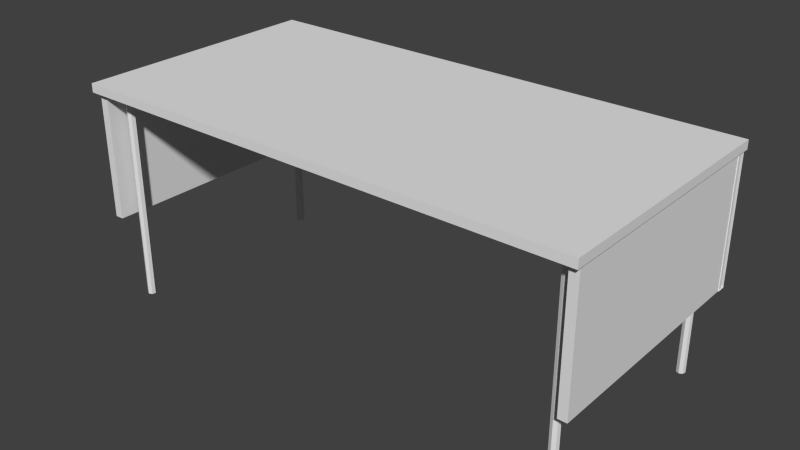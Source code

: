 # Source: table.blend  (saved by Blender 2.72.0; exported with 4.5.12 LTS)
import bpy
from mathutils import Matrix  # noqa: F401  (used for matrix-valued properties, if any)

bpy.ops.wm.read_factory_settings(use_empty=True)
scene = bpy.context.scene
scene.name = 'Scene'

# ---- collections
col_collection_1 = bpy.data.collections.new('Collection 1'); scene.collection.children.link(col_collection_1)

# ---- world
world_world = bpy.data.worlds.new('World'); scene.world = world_world
world_world.color = (0.05088, 0.05088, 0.05088)
world_world.use_sun_shadow = False
world_world.sun_shadow_jitter_overblur = 0.0
world_world.cycles.sampling_method = 'MANUAL'
world_world.cycles.sample_map_resolution = 256

# ---- meshes
me_table = bpy.data.meshes.new('Table')
me_table.from_pydata([(61.54, 28.7, -20.17), (61.54, 28.7, -50.89), (61.54, -28.81, -50.89), (61.54, -28.81, -20.17), (59.46, 28.7, -20.17), (59.46, 28.7, -50.89), (59.46, -28.81, -50.89), (59.46, -28.81, -20.17), (-56.67, 28.7, -20.17), (-56.67, 28.7, -50.89), (-56.67, -28.81, -50.89), (-56.67, -28.81, -20.17), (-58.75, 28.7, -20.17), (-58.75, 28.7, -50.89), (-58.75, -28.81, -50.89), (-58.75, -28.81, -20.17), (56.8, 25.83, -51.1), (56.8, 25.83, -0.1201), (57.58, 25.46, -51.1), (57.58, 25.46, -0.1201), (57.78, 24.61, -51.1), (57.78, 24.61, -0.1201), (57.23, 23.93, -51.1), (57.23, 23.93, -0.1201), (56.37, 23.93, -51.1), (56.37, 23.93, -0.1201), (55.83, 24.61, -51.1), (55.83, 24.61, -0.1201), (56.02, 25.46, -51.1), (56.02, 25.46, -0.1201), (-54.3, 25.83, -51.1), (-54.3, 25.83, -0.1201), (-53.52, 25.46, -51.1), (-53.52, 25.46, -0.1201), (-53.32, 24.61, -51.1), (-53.32, 24.61, -0.1201), (-53.86, 23.93, -51.1), (-53.86, 23.93, -0.1201), (-54.73, 23.93, -51.1), (-54.73, 23.93, -0.1201), (-55.27, 24.61, -51.1), (-55.27, 24.61, -0.1201), (-55.08, 25.46, -51.1), (-55.08, 25.46, -0.1201), (-54.3, -24.19, -51.1), (-54.3, -24.19, -0.1201), (-53.52, -24.57, -51.1), (-53.52, -24.57, -0.1201), (-53.32, -25.41, -51.1), (-53.32, -25.41, -0.1201), (-53.86, -26.09, -51.1), (-53.86, -26.09, -0.1201), (-54.73, -26.09, -51.1), (-54.73, -26.09, -0.1201), (-55.27, -25.41, -51.1), (-55.27, -25.41, -0.1201), (-55.08, -24.57, -51.1), (-55.08, -24.57, -0.1201), (56.8, -24.19, -51.1), (56.8, -24.19, -0.1201), (57.58, -24.57, -51.1), (57.58, -24.57, -0.1201), (57.78, -25.41, -51.1), (57.78, -25.41, -0.1201), (57.23, -26.09, -51.1), (57.23, -26.09, -0.1201), (56.37, -26.09, -51.1), (56.37, -26.09, -0.1201), (55.83, -25.41, -51.1), (55.83, -25.41, -0.1201), (56.02, -24.57, -51.1), (56.02, -24.57, -0.1201), (61.81, -29.66, -20.17), (61.81, -29.66, -50.89), (-58.91, -29.66, -50.89), (-58.91, -29.66, -20.17), (61.81, -27.58, -20.17), (61.81, -27.58, -50.89), (-58.91, -27.58, -50.89), (-58.91, -27.58, -20.17), (62.01, 30.31, -50.31), (62.01, -30.31, -50.31), (-59.22, -30.31, -50.31), (-59.22, 30.31, -50.31), (62.01, 30.31, -52.39), (62.01, -30.31, -52.39), (-59.22, -30.31, -52.39), (-59.22, 30.31, -52.39)], [], [(4, 0, 1, 5), (7, 3, 0, 4), (0, 3, 2, 1), (7, 4, 5, 6), (12, 8, 9, 13), (15, 11, 8, 12), (8, 11, 10, 9), (15, 12, 13, 14), (16, 17, 19, 18), (18, 19, 21, 20), (20, 21, 23, 22), (22, 23, 25, 24), (24, 25, 27, 26), (28, 29, 17, 16), (26, 27, 29, 28), (30, 31, 33, 32), (32, 33, 35, 34), (34, 35, 37, 36), (36, 37, 39, 38), (38, 39, 41, 40), (42, 43, 31, 30), (40, 41, 43, 42), (44, 45, 47, 46), (46, 47, 49, 48), (48, 49, 51, 50), (50, 51, 53, 52), (52, 53, 55, 54), (56, 57, 45, 44), (54, 55, 57, 56), (58, 59, 61, 60), (60, 61, 63, 62), (62, 63, 65, 64), (64, 65, 67, 66), (66, 67, 69, 68), (70, 71, 59, 58), (68, 69, 71, 70), (79, 75, 72, 76), (72, 75, 74, 73), (79, 76, 77, 78), (84, 80, 81, 85), (85, 81, 82, 86), (86, 82, 83, 87), (87, 83, 80, 84), (80, 83, 82, 81), (87, 84, 85, 86)])
_uv = me_table.uv_layers.new(name='UVMap')
_uv.uv.foreach_set('vector', [0.3638, 0.9253, 0.3531, 0.9253, 0.3531, 0.7529, 0.3638, 0.7529, 0.5397, 0.3582, 0.5397, 0.3472, 0.8623, 0.3472, 0.8623, 0.3582, 0.002671, 0.9968, 0.002671, 0.6864, 0.1604, 0.6864, 0.1604, 0.9968, 0.7513, 0.2404, 0.7513, 0.01037, 0.8682, 0.01037, 0.8682, 0.2404, 0.3746, 0.9253, 0.3638, 0.9253, 0.3638, 0.7529, 0.3746, 0.7529, 0.5397, 0.3472, 0.5397, 0.3362, 0.8623, 0.3362, 0.8623, 0.3472, 0.5108, 0.2387, 0.5108, 0.01019, 0.6269, 0.01019, 0.6269, 0.2387, 0.1713, 0.9941, 0.1713, 0.6959, 0.3229, 0.6959, 0.3229, 0.9941, 0.8979, 0.7044, 0.8979, 0.9904, 0.8943, 0.9904, 0.8943, 0.7044, 0.9499, 0.7057, 0.9499, 0.9917, 0.9454, 0.9917, 0.9454, 0.7057, 0.9454, 0.7057, 0.9454, 0.9917, 0.9422, 0.9917, 0.9422, 0.7057, 0.9784, 0.9925, 0.9784, 0.7065, 0.983, 0.7065, 0.983, 0.9925, 0.9732, 0.7057, 0.9732, 0.9917, 0.97, 0.9917, 0.97, 0.7057, 0.9024, 0.7044, 0.9024, 0.9904, 0.8979, 0.9904, 0.8979, 0.7044, 0.97, 0.7057, 0.97, 0.9917, 0.9655, 0.9917, 0.9655, 0.7057, 0.8826, 0.9904, 0.8826, 0.7044, 0.8862, 0.7044, 0.8862, 0.9904, 0.9101, 0.7044, 0.9101, 0.9904, 0.9056, 0.9904, 0.9056, 0.7044, 0.9056, 0.7044, 0.9056, 0.9904, 0.9024, 0.9904, 0.9024, 0.7044, 0.983, 0.9925, 0.983, 0.7065, 0.9876, 0.7065, 0.9876, 0.9925, 0.9179, 0.7044, 0.9179, 0.9904, 0.9147, 0.9904, 0.9147, 0.7044, 0.8782, 0.9904, 0.8782, 0.7044, 0.8826, 0.7044, 0.8826, 0.9904, 0.9147, 0.7044, 0.9147, 0.9904, 0.9101, 0.9904, 0.9101, 0.7044, 0.8737, 0.7044, 0.8737, 0.9904, 0.8701, 0.9904, 0.8701, 0.7044, 0.9577, 0.7057, 0.9577, 0.9917, 0.9531, 0.9917, 0.9531, 0.7057, 0.9531, 0.7057, 0.9531, 0.9917, 0.9499, 0.9917, 0.9499, 0.7057, 0.9876, 0.9925, 0.9876, 0.7065, 0.9922, 0.7065, 0.9922, 0.9925, 0.9257, 0.7044, 0.9257, 0.9904, 0.9225, 0.9904, 0.9225, 0.7044, 0.8782, 0.7044, 0.8782, 0.9904, 0.8737, 0.9904, 0.8737, 0.7044, 0.9225, 0.7044, 0.9225, 0.9904, 0.9179, 0.9904, 0.9179, 0.7044, 0.8898, 0.7044, 0.8898, 0.9904, 0.8862, 0.9904, 0.8862, 0.7044, 0.9655, 0.7057, 0.9655, 0.9917, 0.9609, 0.9917, 0.9609, 0.7057, 0.9609, 0.7057, 0.9609, 0.9917, 0.9577, 0.9917, 0.9577, 0.7057, 0.9257, 0.9904, 0.9257, 0.7044, 0.9303, 0.7044, 0.9303, 0.9904, 0.9422, 0.7057, 0.9422, 0.9917, 0.939, 0.9917, 0.939, 0.7057, 0.8943, 0.7044, 0.8943, 0.9904, 0.8898, 0.9904, 0.8898, 0.7044, 0.939, 0.7057, 0.939, 0.9917, 0.9344, 0.9917, 0.9344, 0.7057, 0.989, 0.6772, 0.978, 0.6772, 0.978, 0.0, 0.989, 0.0, 0.4879, 0.0, 0.4879, 0.6772, 0.3253, 0.6772, 0.3253, 4.28e-08, 0.8455, 0.3252, 0.5325, 0.3252, 0.5325, 0.2481, 0.8455, 0.2481, 0.9482, 0.4918, 0.9372, 0.4918, 0.9372, 0.1546, 0.9482, 0.1546, 0.9669, 0.0, 0.978, 0.0, 0.978, 0.6801, 0.9669, 0.6801, 0.9482, 0.1546, 0.9592, 0.1546, 0.9592, 0.4918, 0.9482, 0.4918, 0.989, 0.0, 1.0, 0.0, 1.0, 0.663, 0.989, 0.663, 0.7439, 0.01661, 0.7439, 0.2416, 0.6378, 0.2416, 0.6378, 0.01661, 8.077e-08, 0.6801, 0.0, 4.28e-08, 0.3208, 0.0, 0.3208, 0.6801])
me_table.use_remesh_preserve_volume = False
me_table.use_remesh_preserve_attributes = False
me_table.use_mirror_vertex_groups = False
me_table.update()

# ---- objects
ob_table = bpy.data.objects.new('Table', me_table)

# ---- transforms, parenting, visibility, modifiers, constraints
ob_table.location = (0.0, 0.0, 0.0)
ob_table.scale = (-0.033, -0.033, -0.033)
ob_table.lineart.crease_threshold = 0.0

# ---- collection membership
col_collection_1.objects.link(ob_table)

# ---- scene / render settings (as saved in the file)
scene.frame_start = 1; scene.frame_end = 250; scene.frame_set(0)
scene.render.engine = 'BLENDER_EEVEE_NEXT'
scene.render.resolution_percentage = 50
scene.render.dither_intensity = 0.0
scene.cycles.use_denoising = False
scene.cycles.samples = 10
scene.cycles.sampling_pattern = 'TABULATED_SOBOL'
scene.cycles.light_sampling_threshold = 0.0
scene.cycles.use_adaptive_sampling = False
scene.cycles.use_light_tree = False
scene.cycles.blur_glossy = 0.0
scene.cycles.pixel_filter_type = 'GAUSSIAN'
scene.cycles.sample_clamp_indirect = 0.0
scene.view_settings.view_transform = 'Standard'
bpy.context.view_layer.update()

# ---- added for rendering (the .blend has no active camera and no usable light): camera, sun
cam_auto = bpy.data.cameras.new('AutoCamera')
cam_auto.lens = 50.0
cam_auto.sensor_width = 36.0
cam_auto.clip_end = 1000.0
ob_auto_camera = bpy.data.objects.new('AutoCamera', cam_auto)
scene.collection.objects.link(ob_auto_camera)
ob_auto_camera.location = (4.38865, -5.32172, 4.41412)
ob_auto_camera.rotation_euler = (1.09748, -7.21219e-08, 0.694738)
scene.camera = ob_auto_camera
light_auto_sun = bpy.data.lights.new('AutoSun', 'SUN')
light_auto_sun.energy = 3.0
light_auto_sun.angle = 0.0523599
ob_auto_sun = bpy.data.objects.new('AutoSun', light_auto_sun)
scene.collection.objects.link(ob_auto_sun)
ob_auto_sun.rotation_euler = (0.872665, 0.174533, 0.523599)
bpy.context.view_layer.update()
